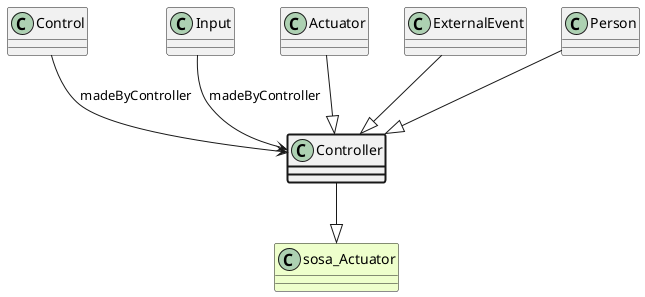

The diagram above was rendered by PlantUML. Its source (embedded in the PNG):
@startuml
class Controller  #line.bold
class sosa_Actuator #EEFFCC 
Controller --|> sosa_Actuator
class Control 
Control --> Controller : madeByController
class Input 
Input --> Controller : madeByController
class Actuator 
Actuator --|> Controller
class ExternalEvent 
ExternalEvent --|> Controller
class Person 
Person --|> Controller
@enduml